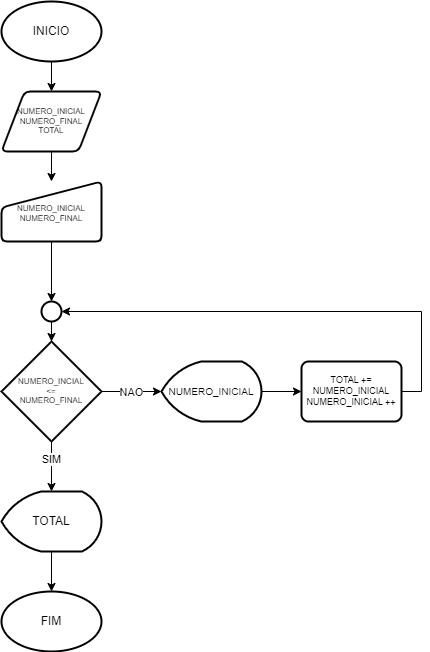

The diagram above was exported from draw.io. Its source (the exported page's mxGraphModel, read from the mxfile embedded in the PNG):
<mxGraphModel dx="1050" dy="565" grid="1" gridSize="10" guides="1" tooltips="1" connect="1" arrows="1" fold="1" page="1" pageScale="1" pageWidth="827" pageHeight="1169" math="0" shadow="0">
  <root>
    <mxCell id="0" />
    <mxCell id="1" parent="0" />
    <mxCell id="y6-Qj4u9KCwHOXxONkPJ-3" value="" style="edgeStyle=orthogonalEdgeStyle;rounded=0;orthogonalLoop=1;jettySize=auto;html=1;" edge="1" parent="1" source="y6-Qj4u9KCwHOXxONkPJ-1" target="y6-Qj4u9KCwHOXxONkPJ-2">
      <mxGeometry relative="1" as="geometry" />
    </mxCell>
    <mxCell id="y6-Qj4u9KCwHOXxONkPJ-1" value="INICIO" style="strokeWidth=2;html=1;shape=mxgraph.flowchart.start_1;whiteSpace=wrap;" vertex="1" parent="1">
      <mxGeometry x="330" y="20" width="100" height="60" as="geometry" />
    </mxCell>
    <mxCell id="y6-Qj4u9KCwHOXxONkPJ-5" style="edgeStyle=orthogonalEdgeStyle;rounded=0;orthogonalLoop=1;jettySize=auto;html=1;exitX=0.5;exitY=1;exitDx=0;exitDy=0;" edge="1" parent="1" source="y6-Qj4u9KCwHOXxONkPJ-2" target="y6-Qj4u9KCwHOXxONkPJ-4">
      <mxGeometry relative="1" as="geometry" />
    </mxCell>
    <mxCell id="y6-Qj4u9KCwHOXxONkPJ-2" value="NUMERO_INICIAL&lt;div style=&quot;font-size: 8px;&quot;&gt;NUMERO_FINAL&lt;/div&gt;&lt;div style=&quot;font-size: 8px;&quot;&gt;TOTAL&lt;/div&gt;" style="shape=parallelogram;html=1;strokeWidth=2;perimeter=parallelogramPerimeter;whiteSpace=wrap;rounded=1;arcSize=12;size=0.23;fontSize=8;" vertex="1" parent="1">
      <mxGeometry x="330" y="110" width="100" height="60" as="geometry" />
    </mxCell>
    <mxCell id="y6-Qj4u9KCwHOXxONkPJ-4" value="&lt;span style=&quot;font-size: 8px;&quot;&gt;NUMERO_INICIAL&lt;/span&gt;&lt;div style=&quot;font-size: 8px;&quot;&gt;NUMERO_FINAL&lt;/div&gt;" style="html=1;strokeWidth=2;shape=manualInput;whiteSpace=wrap;rounded=1;size=26;arcSize=11;" vertex="1" parent="1">
      <mxGeometry x="330" y="200" width="100" height="60" as="geometry" />
    </mxCell>
    <mxCell id="y6-Qj4u9KCwHOXxONkPJ-9" value="" style="edgeStyle=orthogonalEdgeStyle;rounded=0;orthogonalLoop=1;jettySize=auto;html=1;" edge="1" parent="1" source="y6-Qj4u9KCwHOXxONkPJ-6" target="y6-Qj4u9KCwHOXxONkPJ-8">
      <mxGeometry relative="1" as="geometry" />
    </mxCell>
    <mxCell id="y6-Qj4u9KCwHOXxONkPJ-23" value="SIM" style="edgeLabel;html=1;align=center;verticalAlign=middle;resizable=0;points=[];" vertex="1" connectable="0" parent="y6-Qj4u9KCwHOXxONkPJ-9">
      <mxGeometry x="-0.328" y="-1" relative="1" as="geometry">
        <mxPoint as="offset" />
      </mxGeometry>
    </mxCell>
    <mxCell id="y6-Qj4u9KCwHOXxONkPJ-6" value="NUMERO_INCIAL&lt;div style=&quot;font-size: 8px;&quot;&gt;&amp;lt;=&lt;/div&gt;&lt;div style=&quot;font-size: 8px;&quot;&gt;NUMERO_FINAL&lt;/div&gt;" style="strokeWidth=2;html=1;shape=mxgraph.flowchart.decision;whiteSpace=wrap;fontSize=8;" vertex="1" parent="1">
      <mxGeometry x="330" y="360" width="100" height="100" as="geometry" />
    </mxCell>
    <mxCell id="y6-Qj4u9KCwHOXxONkPJ-8" value="TOTAL" style="strokeWidth=2;html=1;shape=mxgraph.flowchart.display;whiteSpace=wrap;" vertex="1" parent="1">
      <mxGeometry x="330" y="510" width="100" height="60" as="geometry" />
    </mxCell>
    <mxCell id="y6-Qj4u9KCwHOXxONkPJ-10" value="FIM" style="strokeWidth=2;html=1;shape=mxgraph.flowchart.start_1;whiteSpace=wrap;" vertex="1" parent="1">
      <mxGeometry x="330" y="610" width="100" height="60" as="geometry" />
    </mxCell>
    <mxCell id="y6-Qj4u9KCwHOXxONkPJ-11" style="edgeStyle=orthogonalEdgeStyle;rounded=0;orthogonalLoop=1;jettySize=auto;html=1;entryX=0.5;entryY=0;entryDx=0;entryDy=0;entryPerimeter=0;" edge="1" parent="1" source="y6-Qj4u9KCwHOXxONkPJ-8" target="y6-Qj4u9KCwHOXxONkPJ-10">
      <mxGeometry relative="1" as="geometry" />
    </mxCell>
    <mxCell id="y6-Qj4u9KCwHOXxONkPJ-15" style="edgeStyle=orthogonalEdgeStyle;rounded=0;orthogonalLoop=1;jettySize=auto;html=1;exitX=1;exitY=0.5;exitDx=0;exitDy=0;exitPerimeter=0;entryX=0;entryY=0.5;entryDx=0;entryDy=0;" edge="1" parent="1" source="y6-Qj4u9KCwHOXxONkPJ-12" target="y6-Qj4u9KCwHOXxONkPJ-13">
      <mxGeometry relative="1" as="geometry" />
    </mxCell>
    <mxCell id="y6-Qj4u9KCwHOXxONkPJ-12" value="NUMERO_INICIAL" style="strokeWidth=2;html=1;shape=mxgraph.flowchart.display;whiteSpace=wrap;fontSize=10;" vertex="1" parent="1">
      <mxGeometry x="490" y="380" width="100" height="60" as="geometry" />
    </mxCell>
    <mxCell id="y6-Qj4u9KCwHOXxONkPJ-16" style="edgeStyle=orthogonalEdgeStyle;rounded=0;orthogonalLoop=1;jettySize=auto;html=1;exitX=1;exitY=0.5;exitDx=0;exitDy=0;entryX=1;entryY=0.5;entryDx=0;entryDy=0;entryPerimeter=0;" edge="1" parent="1" source="y6-Qj4u9KCwHOXxONkPJ-13" target="y6-Qj4u9KCwHOXxONkPJ-17">
      <mxGeometry relative="1" as="geometry">
        <mxPoint x="570" y="300" as="targetPoint" />
      </mxGeometry>
    </mxCell>
    <mxCell id="y6-Qj4u9KCwHOXxONkPJ-13" value="TOTAL += NUMERO_INICIAL&lt;div style=&quot;font-size: 9px;&quot;&gt;NUMERO_INICIAL ++&lt;/div&gt;" style="rounded=1;whiteSpace=wrap;html=1;absoluteArcSize=1;arcSize=14;strokeWidth=2;fontSize=9;align=center;" vertex="1" parent="1">
      <mxGeometry x="630" y="380" width="100" height="60" as="geometry" />
    </mxCell>
    <mxCell id="y6-Qj4u9KCwHOXxONkPJ-14" style="edgeStyle=orthogonalEdgeStyle;rounded=0;orthogonalLoop=1;jettySize=auto;html=1;exitX=1;exitY=0.5;exitDx=0;exitDy=0;exitPerimeter=0;entryX=0;entryY=0.5;entryDx=0;entryDy=0;entryPerimeter=0;" edge="1" parent="1" source="y6-Qj4u9KCwHOXxONkPJ-6" target="y6-Qj4u9KCwHOXxONkPJ-12">
      <mxGeometry relative="1" as="geometry" />
    </mxCell>
    <mxCell id="y6-Qj4u9KCwHOXxONkPJ-22" value="NAO" style="edgeLabel;html=1;align=center;verticalAlign=middle;resizable=0;points=[];" vertex="1" connectable="0" parent="y6-Qj4u9KCwHOXxONkPJ-14">
      <mxGeometry x="-0.04" relative="1" as="geometry">
        <mxPoint as="offset" />
      </mxGeometry>
    </mxCell>
    <mxCell id="y6-Qj4u9KCwHOXxONkPJ-17" value="" style="strokeWidth=2;html=1;shape=mxgraph.flowchart.start_2;whiteSpace=wrap;" vertex="1" parent="1">
      <mxGeometry x="370" y="320" width="20" height="20" as="geometry" />
    </mxCell>
    <mxCell id="y6-Qj4u9KCwHOXxONkPJ-20" style="edgeStyle=orthogonalEdgeStyle;rounded=0;orthogonalLoop=1;jettySize=auto;html=1;exitX=0.5;exitY=1;exitDx=0;exitDy=0;entryX=0.5;entryY=0;entryDx=0;entryDy=0;entryPerimeter=0;" edge="1" parent="1" source="y6-Qj4u9KCwHOXxONkPJ-4" target="y6-Qj4u9KCwHOXxONkPJ-17">
      <mxGeometry relative="1" as="geometry" />
    </mxCell>
    <mxCell id="y6-Qj4u9KCwHOXxONkPJ-21" style="edgeStyle=orthogonalEdgeStyle;rounded=0;orthogonalLoop=1;jettySize=auto;html=1;exitX=0.5;exitY=1;exitDx=0;exitDy=0;exitPerimeter=0;entryX=0.5;entryY=0;entryDx=0;entryDy=0;entryPerimeter=0;" edge="1" parent="1" source="y6-Qj4u9KCwHOXxONkPJ-17" target="y6-Qj4u9KCwHOXxONkPJ-6">
      <mxGeometry relative="1" as="geometry" />
    </mxCell>
  </root>
</mxGraphModel>